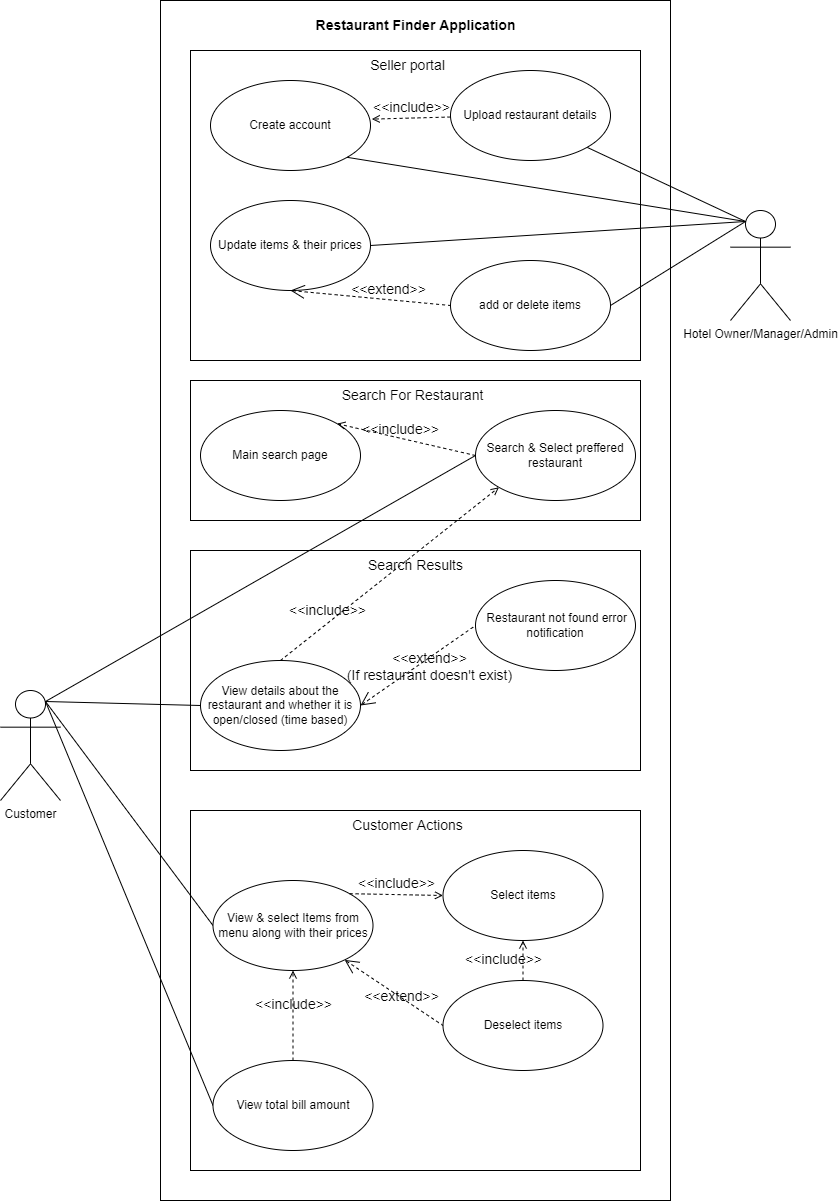

The diagram above was exported from draw.io. Its source (the exported page's mxGraphModel, read from the mxfile embedded in the PNG):
<mxGraphModel dx="1038" dy="1679" grid="1" gridSize="10" guides="1" tooltips="1" connect="1" arrows="1" fold="1" page="1" pageScale="1" pageWidth="850" pageHeight="1100" math="0" shadow="0">
  <root>
    <mxCell id="0" />
    <mxCell id="1" parent="0" />
    <mxCell id="fqFNzEfj9VzfNtJ1q1if-10" value="" style="rounded=0;whiteSpace=wrap;html=1;" parent="1" vertex="1">
      <mxGeometry x="170" y="-440" width="510" height="1200" as="geometry" />
    </mxCell>
    <mxCell id="fqFNzEfj9VzfNtJ1q1if-66" value="" style="rounded=0;whiteSpace=wrap;html=1;fontSize=14;" parent="1" vertex="1">
      <mxGeometry x="200" y="370" width="450" height="360" as="geometry" />
    </mxCell>
    <mxCell id="fqFNzEfj9VzfNtJ1q1if-23" value="" style="rounded=0;whiteSpace=wrap;html=1;fontSize=14;container=0;" parent="1" vertex="1">
      <mxGeometry x="200" y="-390" width="450" height="310" as="geometry" />
    </mxCell>
    <mxCell id="fqFNzEfj9VzfNtJ1q1if-36" value="" style="group" parent="1" vertex="1" connectable="0">
      <mxGeometry x="200" y="-60" width="450" height="150" as="geometry" />
    </mxCell>
    <mxCell id="fqFNzEfj9VzfNtJ1q1if-18" value="" style="rounded=0;whiteSpace=wrap;html=1;fontSize=14;" parent="fqFNzEfj9VzfNtJ1q1if-36" vertex="1">
      <mxGeometry width="450" height="140" as="geometry" />
    </mxCell>
    <mxCell id="fqFNzEfj9VzfNtJ1q1if-35" value="" style="group" parent="fqFNzEfj9VzfNtJ1q1if-36" vertex="1" connectable="0">
      <mxGeometry x="70" y="40" width="375" height="90" as="geometry" />
    </mxCell>
    <mxCell id="fqFNzEfj9VzfNtJ1q1if-17" value="Search &amp;amp; Select preffered restaurant" style="ellipse;whiteSpace=wrap;html=1;" parent="fqFNzEfj9VzfNtJ1q1if-35" vertex="1">
      <mxGeometry x="215" y="-10" width="160" height="90" as="geometry" />
    </mxCell>
    <mxCell id="fqFNzEfj9VzfNtJ1q1if-42" value="Search For Restaurant" style="text;html=1;strokeColor=none;fillColor=none;align=center;verticalAlign=middle;whiteSpace=wrap;rounded=0;fontSize=14;" parent="fqFNzEfj9VzfNtJ1q1if-36" vertex="1">
      <mxGeometry x="140" width="165" height="30" as="geometry" />
    </mxCell>
    <mxCell id="fqFNzEfj9VzfNtJ1q1if-5" value="Main search page" style="ellipse;whiteSpace=wrap;html=1;" parent="fqFNzEfj9VzfNtJ1q1if-36" vertex="1">
      <mxGeometry x="10" y="30" width="160" height="90" as="geometry" />
    </mxCell>
    <mxCell id="-7nDXcdI2ernUktFB0rG-3" value="&amp;lt;&amp;lt;include&amp;gt;&amp;gt;" style="edgeStyle=none;html=1;endArrow=open;verticalAlign=bottom;dashed=1;labelBackgroundColor=none;rounded=0;fontSize=14;exitX=0;exitY=0.5;exitDx=0;exitDy=0;entryX=1;entryY=0;entryDx=0;entryDy=0;" edge="1" parent="fqFNzEfj9VzfNtJ1q1if-36" source="fqFNzEfj9VzfNtJ1q1if-17" target="fqFNzEfj9VzfNtJ1q1if-5">
      <mxGeometry x="0.0765" y="2" width="160" relative="1" as="geometry">
        <mxPoint x="100" y="290" as="sourcePoint" />
        <mxPoint x="283.4314575050762" y="116.81980515339455" as="targetPoint" />
        <mxPoint as="offset" />
      </mxGeometry>
    </mxCell>
    <mxCell id="fqFNzEfj9VzfNtJ1q1if-31" value="" style="rounded=0;whiteSpace=wrap;html=1;fontSize=14;" parent="1" vertex="1">
      <mxGeometry x="200" y="110" width="450" height="220" as="geometry" />
    </mxCell>
    <mxCell id="fqFNzEfj9VzfNtJ1q1if-2" value="Customer" style="shape=umlActor;html=1;verticalLabelPosition=bottom;verticalAlign=top;align=center;" parent="1" vertex="1">
      <mxGeometry x="10" y="250" width="60" height="110" as="geometry" />
    </mxCell>
    <mxCell id="fqFNzEfj9VzfNtJ1q1if-13" value="" style="edgeStyle=none;html=1;endArrow=none;verticalAlign=bottom;rounded=0;fontSize=14;exitX=0.75;exitY=0.1;exitDx=0;exitDy=0;exitPerimeter=0;entryX=0;entryY=0.5;entryDx=0;entryDy=0;" parent="1" source="fqFNzEfj9VzfNtJ1q1if-2" target="fqFNzEfj9VzfNtJ1q1if-4" edge="1">
      <mxGeometry width="160" relative="1" as="geometry">
        <mxPoint x="50" y="260" as="sourcePoint" />
        <mxPoint x="220" y="95" as="targetPoint" />
      </mxGeometry>
    </mxCell>
    <mxCell id="fqFNzEfj9VzfNtJ1q1if-14" value="" style="edgeStyle=none;html=1;endArrow=none;verticalAlign=bottom;rounded=0;fontSize=14;exitX=0.75;exitY=0.1;exitDx=0;exitDy=0;exitPerimeter=0;entryX=0;entryY=0.5;entryDx=0;entryDy=0;" parent="1" source="fqFNzEfj9VzfNtJ1q1if-2" target="fqFNzEfj9VzfNtJ1q1if-3" edge="1">
      <mxGeometry width="160" relative="1" as="geometry">
        <mxPoint x="65" y="271" as="sourcePoint" />
        <mxPoint x="220" y="205" as="targetPoint" />
      </mxGeometry>
    </mxCell>
    <mxCell id="fqFNzEfj9VzfNtJ1q1if-15" value="" style="edgeStyle=none;html=1;endArrow=none;verticalAlign=bottom;rounded=0;fontSize=14;exitX=0.75;exitY=0.1;exitDx=0;exitDy=0;exitPerimeter=0;entryX=0;entryY=0.5;entryDx=0;entryDy=0;" parent="1" source="fqFNzEfj9VzfNtJ1q1if-2" target="fqFNzEfj9VzfNtJ1q1if-6" edge="1">
      <mxGeometry width="160" relative="1" as="geometry">
        <mxPoint x="75" y="281" as="sourcePoint" />
        <mxPoint x="220" y="315" as="targetPoint" />
      </mxGeometry>
    </mxCell>
    <mxCell id="fqFNzEfj9VzfNtJ1q1if-12" value="" style="edgeStyle=none;html=1;endArrow=none;verticalAlign=bottom;rounded=0;fontSize=14;exitX=0.75;exitY=0.1;exitDx=0;exitDy=0;exitPerimeter=0;entryX=0;entryY=0.5;entryDx=0;entryDy=0;" parent="1" source="fqFNzEfj9VzfNtJ1q1if-2" target="fqFNzEfj9VzfNtJ1q1if-17" edge="1">
      <mxGeometry width="160" relative="1" as="geometry">
        <mxPoint x="380" y="250" as="sourcePoint" />
        <mxPoint x="540" y="250" as="targetPoint" />
      </mxGeometry>
    </mxCell>
    <mxCell id="fqFNzEfj9VzfNtJ1q1if-11" value="&lt;b&gt;&lt;font style=&quot;font-size: 14px;&quot;&gt;Restaurant Finder Application&lt;/font&gt;&lt;/b&gt;" style="text;html=1;strokeColor=none;fillColor=none;align=center;verticalAlign=middle;whiteSpace=wrap;rounded=0;" parent="1" vertex="1">
      <mxGeometry x="318" y="-430" width="215" height="30" as="geometry" />
    </mxCell>
    <mxCell id="fqFNzEfj9VzfNtJ1q1if-26" value="Hotel Owner/Manager/Admin" style="shape=umlActor;html=1;verticalLabelPosition=bottom;verticalAlign=top;align=center;" parent="1" vertex="1">
      <mxGeometry x="740" y="-230" width="60" height="110" as="geometry" />
    </mxCell>
    <mxCell id="fqFNzEfj9VzfNtJ1q1if-4" value="View details about the restaurant and whether it is open/closed (time based)" style="ellipse;whiteSpace=wrap;html=1;" parent="1" vertex="1">
      <mxGeometry x="210" y="220" width="160" height="90" as="geometry" />
    </mxCell>
    <mxCell id="fqFNzEfj9VzfNtJ1q1if-6" value="View total bill amount" style="ellipse;whiteSpace=wrap;html=1;" parent="1" vertex="1">
      <mxGeometry x="222.5" y="620" width="160" height="90" as="geometry" />
    </mxCell>
    <mxCell id="fqFNzEfj9VzfNtJ1q1if-7" value="&amp;nbsp;Restaurant not found error notification" style="ellipse;whiteSpace=wrap;html=1;" parent="1" vertex="1">
      <mxGeometry x="485" y="140" width="160" height="90" as="geometry" />
    </mxCell>
    <mxCell id="fqFNzEfj9VzfNtJ1q1if-21" value="&amp;lt;&amp;lt;include&amp;gt;&amp;gt;" style="edgeStyle=none;html=1;endArrow=open;verticalAlign=bottom;dashed=1;labelBackgroundColor=none;rounded=0;fontSize=14;exitX=0.5;exitY=0;exitDx=0;exitDy=0;" parent="1" source="fqFNzEfj9VzfNtJ1q1if-6" target="fqFNzEfj9VzfNtJ1q1if-3" edge="1">
      <mxGeometry width="160" relative="1" as="geometry">
        <mxPoint x="380" y="280" as="sourcePoint" />
        <mxPoint x="540" y="280" as="targetPoint" />
      </mxGeometry>
    </mxCell>
    <mxCell id="fqFNzEfj9VzfNtJ1q1if-41" value="Search Results" style="text;html=1;strokeColor=none;fillColor=none;align=center;verticalAlign=middle;whiteSpace=wrap;rounded=0;fontSize=14;" parent="1" vertex="1">
      <mxGeometry x="358" y="110" width="135" height="30" as="geometry" />
    </mxCell>
    <mxCell id="fqFNzEfj9VzfNtJ1q1if-3" value="View &amp;amp; select Items from menu along with their prices" style="ellipse;whiteSpace=wrap;html=1;" parent="1" vertex="1">
      <mxGeometry x="222.5" y="440" width="160" height="90" as="geometry" />
    </mxCell>
    <mxCell id="fqFNzEfj9VzfNtJ1q1if-20" value="&amp;lt;&amp;lt;include&amp;gt;&amp;gt;" style="edgeStyle=none;html=1;endArrow=open;verticalAlign=bottom;dashed=1;labelBackgroundColor=none;rounded=0;fontSize=14;exitX=0.5;exitY=0;exitDx=0;exitDy=0;entryX=0;entryY=1;entryDx=0;entryDy=0;" parent="1" source="fqFNzEfj9VzfNtJ1q1if-4" target="fqFNzEfj9VzfNtJ1q1if-17" edge="1">
      <mxGeometry x="-0.5517" y="2" width="160" relative="1" as="geometry">
        <mxPoint x="380" y="250" as="sourcePoint" />
        <mxPoint x="480" y="40" as="targetPoint" />
        <mxPoint y="1" as="offset" />
      </mxGeometry>
    </mxCell>
    <mxCell id="fqFNzEfj9VzfNtJ1q1if-49" value="Select items" style="ellipse;whiteSpace=wrap;html=1;" parent="1" vertex="1">
      <mxGeometry x="452.5" y="410" width="160" height="90" as="geometry" />
    </mxCell>
    <mxCell id="fqFNzEfj9VzfNtJ1q1if-50" value="Deselect items" style="ellipse;whiteSpace=wrap;html=1;" parent="1" vertex="1">
      <mxGeometry x="452.5" y="540" width="160" height="90" as="geometry" />
    </mxCell>
    <mxCell id="fqFNzEfj9VzfNtJ1q1if-51" value="&amp;lt;&amp;lt;extend&amp;gt;&amp;gt;" style="edgeStyle=none;html=1;startArrow=open;endArrow=none;startSize=12;verticalAlign=bottom;dashed=1;labelBackgroundColor=none;rounded=0;fontSize=14;entryX=0;entryY=0.5;entryDx=0;entryDy=0;" parent="1" source="fqFNzEfj9VzfNtJ1q1if-3" target="fqFNzEfj9VzfNtJ1q1if-50" edge="1">
      <mxGeometry x="0.2438" y="-8" width="160" relative="1" as="geometry">
        <mxPoint x="410" y="600" as="sourcePoint" />
        <mxPoint x="570" y="600" as="targetPoint" />
        <mxPoint as="offset" />
      </mxGeometry>
    </mxCell>
    <mxCell id="fqFNzEfj9VzfNtJ1q1if-53" value="" style="edgeStyle=none;html=1;endArrow=none;verticalAlign=bottom;rounded=0;fontSize=14;exitX=0.25;exitY=0.1;exitDx=0;exitDy=0;exitPerimeter=0;entryX=1;entryY=1;entryDx=0;entryDy=0;" parent="1" source="fqFNzEfj9VzfNtJ1q1if-26" target="fqFNzEfj9VzfNtJ1q1if-25" edge="1">
      <mxGeometry width="160" relative="1" as="geometry">
        <mxPoint x="710" y="-34" as="sourcePoint" />
        <mxPoint x="850" y="-270" as="targetPoint" />
      </mxGeometry>
    </mxCell>
    <mxCell id="fqFNzEfj9VzfNtJ1q1if-24" value="Create account" style="ellipse;whiteSpace=wrap;html=1;container=0;" parent="1" vertex="1">
      <mxGeometry x="220" y="-360" width="160" height="90" as="geometry" />
    </mxCell>
    <mxCell id="fqFNzEfj9VzfNtJ1q1if-56" value="add or delete items" style="ellipse;whiteSpace=wrap;html=1;container=0;" parent="1" vertex="1">
      <mxGeometry x="460" y="-180" width="160" height="90" as="geometry" />
    </mxCell>
    <mxCell id="fqFNzEfj9VzfNtJ1q1if-25" value="Upload restaurant details" style="ellipse;whiteSpace=wrap;html=1;container=0;" parent="1" vertex="1">
      <mxGeometry x="460" y="-370" width="160" height="90" as="geometry" />
    </mxCell>
    <mxCell id="fqFNzEfj9VzfNtJ1q1if-30" value="&amp;lt;&amp;lt;include&amp;gt;&amp;gt;" style="edgeStyle=none;html=1;endArrow=open;verticalAlign=bottom;dashed=1;labelBackgroundColor=none;rounded=0;fontSize=14;entryX=1.008;entryY=0.429;entryDx=0;entryDy=0;entryPerimeter=0;" parent="1" source="fqFNzEfj9VzfNtJ1q1if-25" target="fqFNzEfj9VzfNtJ1q1if-24" edge="1">
      <mxGeometry width="160" relative="1" as="geometry">
        <mxPoint x="610" y="-310" as="sourcePoint" />
        <mxPoint x="770" y="-310" as="targetPoint" />
      </mxGeometry>
    </mxCell>
    <mxCell id="fqFNzEfj9VzfNtJ1q1if-43" value="Seller portal" style="text;html=1;strokeColor=none;fillColor=none;align=center;verticalAlign=middle;whiteSpace=wrap;rounded=0;fontSize=14;container=0;" parent="1" vertex="1">
      <mxGeometry x="350" y="-390" width="135" height="30" as="geometry" />
    </mxCell>
    <mxCell id="fqFNzEfj9VzfNtJ1q1if-55" value="Update items &amp;amp; their prices" style="ellipse;whiteSpace=wrap;html=1;container=0;" parent="1" vertex="1">
      <mxGeometry x="220" y="-240" width="160" height="90" as="geometry" />
    </mxCell>
    <mxCell id="fqFNzEfj9VzfNtJ1q1if-54" value="" style="edgeStyle=none;html=1;endArrow=none;verticalAlign=bottom;rounded=0;fontSize=14;entryX=1;entryY=1;entryDx=0;entryDy=0;exitX=0.25;exitY=0.1;exitDx=0;exitDy=0;exitPerimeter=0;" parent="1" source="fqFNzEfj9VzfNtJ1q1if-26" target="fqFNzEfj9VzfNtJ1q1if-24" edge="1">
      <mxGeometry width="160" relative="1" as="geometry">
        <mxPoint x="770" y="-80" as="sourcePoint" />
        <mxPoint x="596.5685424949238" y="-273.18019484660545" as="targetPoint" />
      </mxGeometry>
    </mxCell>
    <mxCell id="fqFNzEfj9VzfNtJ1q1if-57" value="" style="edgeStyle=none;html=1;endArrow=none;verticalAlign=bottom;rounded=0;fontSize=14;exitX=1;exitY=0.5;exitDx=0;exitDy=0;entryX=0.25;entryY=0.1;entryDx=0;entryDy=0;entryPerimeter=0;" parent="1" source="fqFNzEfj9VzfNtJ1q1if-56" target="fqFNzEfj9VzfNtJ1q1if-26" edge="1">
      <mxGeometry width="160" relative="1" as="geometry">
        <mxPoint x="410" y="-230" as="sourcePoint" />
        <mxPoint x="570" y="-230" as="targetPoint" />
      </mxGeometry>
    </mxCell>
    <mxCell id="fqFNzEfj9VzfNtJ1q1if-58" value="" style="edgeStyle=none;html=1;endArrow=none;verticalAlign=bottom;rounded=0;fontSize=14;entryX=0.25;entryY=0.1;entryDx=0;entryDy=0;entryPerimeter=0;exitX=1;exitY=0.5;exitDx=0;exitDy=0;" parent="1" source="fqFNzEfj9VzfNtJ1q1if-55" target="fqFNzEfj9VzfNtJ1q1if-26" edge="1">
      <mxGeometry width="160" relative="1" as="geometry">
        <mxPoint x="410" y="-230" as="sourcePoint" />
        <mxPoint x="570" y="-230" as="targetPoint" />
      </mxGeometry>
    </mxCell>
    <mxCell id="fqFNzEfj9VzfNtJ1q1if-59" value="&amp;lt;&amp;lt;extend&amp;gt;&amp;gt;" style="edgeStyle=none;html=1;startArrow=open;endArrow=none;startSize=12;verticalAlign=bottom;dashed=1;labelBackgroundColor=none;rounded=0;fontSize=14;exitX=0.5;exitY=1;exitDx=0;exitDy=0;entryX=0;entryY=0.5;entryDx=0;entryDy=0;" parent="1" source="fqFNzEfj9VzfNtJ1q1if-55" target="fqFNzEfj9VzfNtJ1q1if-56" edge="1">
      <mxGeometry x="0.2321" y="-1" width="160" relative="1" as="geometry">
        <mxPoint x="410" y="-130" as="sourcePoint" />
        <mxPoint x="570" y="-130" as="targetPoint" />
        <mxPoint as="offset" />
      </mxGeometry>
    </mxCell>
    <mxCell id="fqFNzEfj9VzfNtJ1q1if-62" value="&amp;lt;&amp;lt;include&amp;gt;&amp;gt;" style="edgeStyle=none;html=1;endArrow=open;verticalAlign=bottom;dashed=1;labelBackgroundColor=none;rounded=0;fontSize=14;exitX=0.5;exitY=0;exitDx=0;exitDy=0;entryX=0.5;entryY=1;entryDx=0;entryDy=0;" parent="1" source="fqFNzEfj9VzfNtJ1q1if-50" target="fqFNzEfj9VzfNtJ1q1if-49" edge="1">
      <mxGeometry x="-0.5" y="20" width="160" relative="1" as="geometry">
        <mxPoint x="530" y="380" as="sourcePoint" />
        <mxPoint x="570" y="420" as="targetPoint" />
        <mxPoint as="offset" />
      </mxGeometry>
    </mxCell>
    <mxCell id="fqFNzEfj9VzfNtJ1q1if-63" value="&amp;lt;&amp;lt;include&amp;gt;&amp;gt;" style="edgeStyle=none;html=1;endArrow=open;verticalAlign=bottom;dashed=1;labelBackgroundColor=none;rounded=0;fontSize=14;exitX=1;exitY=0;exitDx=0;exitDy=0;entryX=0;entryY=0.5;entryDx=0;entryDy=0;" parent="1" source="fqFNzEfj9VzfNtJ1q1if-3" target="fqFNzEfj9VzfNtJ1q1if-49" edge="1">
      <mxGeometry width="160" relative="1" as="geometry">
        <mxPoint x="410" y="320" as="sourcePoint" />
        <mxPoint x="570" y="320" as="targetPoint" />
      </mxGeometry>
    </mxCell>
    <mxCell id="fqFNzEfj9VzfNtJ1q1if-67" value="Customer Actions" style="text;html=1;strokeColor=none;fillColor=none;align=center;verticalAlign=middle;whiteSpace=wrap;rounded=0;fontSize=14;" parent="1" vertex="1">
      <mxGeometry x="350" y="370" width="135" height="30" as="geometry" />
    </mxCell>
    <mxCell id="-7nDXcdI2ernUktFB0rG-1" value="&amp;lt;&amp;lt;extend&amp;gt;&amp;gt;&lt;br&gt;(If restaurant doesn't exist)" style="edgeStyle=none;html=1;startArrow=open;endArrow=none;startSize=12;verticalAlign=bottom;dashed=1;labelBackgroundColor=none;rounded=0;fontSize=14;entryX=0;entryY=0.5;entryDx=0;entryDy=0;exitX=1;exitY=0.5;exitDx=0;exitDy=0;" edge="1" parent="1" source="fqFNzEfj9VzfNtJ1q1if-4" target="fqFNzEfj9VzfNtJ1q1if-7">
      <mxGeometry x="-0.034" y="-23" width="160" relative="1" as="geometry">
        <mxPoint x="399.9996751367793" y="230.00311675785304" as="sourcePoint" />
        <mxPoint x="498.40999999999997" y="295.61" as="targetPoint" />
        <mxPoint y="1" as="offset" />
      </mxGeometry>
    </mxCell>
  </root>
</mxGraphModel>